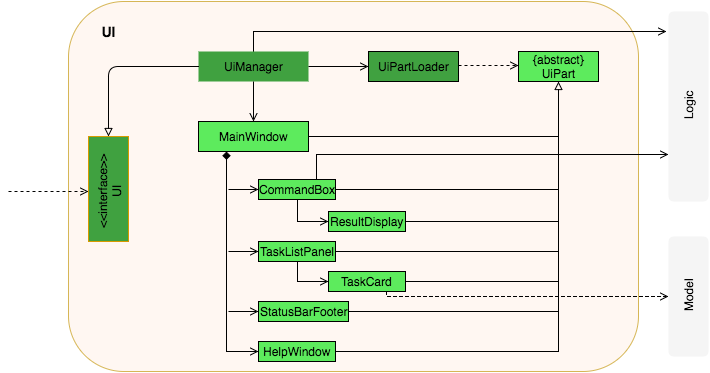

The diagram above was exported from draw.io. Its source (the exported page's mxGraphModel, read from the mxfile embedded in the PNG):
<mxGraphModel dx="790" dy="528" grid="1" gridSize="10" guides="1" tooltips="1" connect="1" arrows="1" fold="1" page="1" pageScale="1" pageWidth="826" pageHeight="1169" background="#ffffff" math="0" shadow="0">
  <root>
    <mxCell id="0" />
    <mxCell id="1" parent="0" />
    <mxCell id="52" value="" style="rounded=1;whiteSpace=wrap;html=1;fillColor=#FFF7F2;strokeColor=#d6b656;shadow=0;" vertex="1" parent="1">
      <mxGeometry x="130" y="80" width="570" height="370" as="geometry" />
    </mxCell>
    <mxCell id="4" value="" style="whiteSpace=wrap;html=1;direction=south;strokeColor=#d79b00;fillColor=#40A140;" vertex="1" parent="1">
      <mxGeometry x="150" y="215" width="40" height="105" as="geometry" />
    </mxCell>
    <mxCell id="3" value="&amp;lt;&amp;lt;interface&amp;gt;&amp;gt;&lt;div&gt;UI&lt;/div&gt;" style="text;html=1;strokeColor=none;fillColor=none;align=center;verticalAlign=middle;whiteSpace=wrap;direction=north;rotation=270;" vertex="1" parent="1">
      <mxGeometry x="160" y="250" width="20" height="40" as="geometry" />
    </mxCell>
    <mxCell id="47" style="edgeStyle=orthogonalEdgeStyle;rounded=0;html=1;exitX=0.5;exitY=0;entryX=0.105;entryY=1.05;entryPerimeter=0;startArrow=none;startFill=0;endArrow=open;endFill=0;jettySize=auto;orthogonalLoop=1;strokeWidth=1;" edge="1" parent="1" source="6" target="39">
      <mxGeometry relative="1" as="geometry" />
    </mxCell>
    <mxCell id="6" value="UiManager" style="html=1;fillColor=#40A140;strokeColor=none;" vertex="1" parent="1">
      <mxGeometry x="260" y="130" width="110" height="30" as="geometry" />
    </mxCell>
    <mxCell id="7" value="" style="endArrow=block;html=1;exitX=0;exitY=0.5;entryX=0;entryY=0.5;endFill=0;strokeWidth=1;" edge="1" parent="1" source="6" target="4">
      <mxGeometry width="50" height="50" relative="1" as="geometry">
        <mxPoint x="150" y="170" as="sourcePoint" />
        <mxPoint x="200" y="120" as="targetPoint" />
        <Array as="points">
          <mxPoint x="170" y="145" />
        </Array>
      </mxGeometry>
    </mxCell>
    <mxCell id="8" value="UiPartLoader" style="html=1;fillColor=#40A140;" vertex="1" parent="1">
      <mxGeometry x="430" y="130" width="90" height="30" as="geometry" />
    </mxCell>
    <mxCell id="9" value="" style="endArrow=open;html=1;strokeWidth=1;exitX=1;exitY=0.5;entryX=0;entryY=0.5;endFill=0;" edge="1" parent="1" source="6" target="8">
      <mxGeometry width="50" height="50" relative="1" as="geometry">
        <mxPoint x="388" y="120" as="sourcePoint" />
        <mxPoint x="438" y="70" as="targetPoint" />
      </mxGeometry>
    </mxCell>
    <mxCell id="10" value="{abstract}&lt;div&gt;UiPart&lt;/div&gt;" style="html=1;fillColor=#5DEB5D;" vertex="1" parent="1">
      <mxGeometry x="580" y="130" width="80" height="30" as="geometry" />
    </mxCell>
    <mxCell id="11" value="" style="endArrow=open;html=1;strokeWidth=1;exitX=1;exitY=0.5;entryX=0;entryY=0.5;dashed=1;endFill=0;" edge="1" parent="1">
      <mxGeometry x="520" y="144" width="50" height="50" as="geometry">
        <mxPoint x="520" y="144" as="sourcePoint" />
        <mxPoint x="580" y="144" as="targetPoint" />
      </mxGeometry>
    </mxCell>
    <mxCell id="19" style="edgeStyle=orthogonalEdgeStyle;rounded=0;html=1;exitX=0.25;exitY=1;entryX=0;entryY=0.5;endArrow=open;endFill=0;jettySize=auto;orthogonalLoop=1;strokeWidth=1;startArrow=diamond;startFill=1;" edge="1" parent="1" source="12" target="22">
      <mxGeometry relative="1" as="geometry">
        <Array as="points">
          <mxPoint x="288" y="430" />
        </Array>
      </mxGeometry>
    </mxCell>
    <mxCell id="38" style="edgeStyle=orthogonalEdgeStyle;rounded=0;html=1;exitX=1;exitY=0.5;startArrow=none;startFill=0;endArrow=none;endFill=0;jettySize=auto;orthogonalLoop=1;strokeWidth=1;" edge="1" parent="1" source="12">
      <mxGeometry relative="1" as="geometry">
        <mxPoint x="620" y="215" as="targetPoint" />
      </mxGeometry>
    </mxCell>
    <mxCell id="12" value="MainWindow" style="html=1;fillColor=#5DEB5D;" vertex="1" parent="1">
      <mxGeometry x="260" y="200" width="110" height="30" as="geometry" />
    </mxCell>
    <mxCell id="13" value="" style="endArrow=open;html=1;strokeWidth=1;exitX=0.5;exitY=1;endFill=0;" edge="1" parent="1" source="6" target="12">
      <mxGeometry width="50" height="50" relative="1" as="geometry">
        <mxPoint x="290" y="215" as="sourcePoint" />
        <mxPoint x="340" y="165" as="targetPoint" />
      </mxGeometry>
    </mxCell>
    <mxCell id="24" style="edgeStyle=orthogonalEdgeStyle;rounded=0;html=1;exitX=0;exitY=0.5;startArrow=open;startFill=0;endArrow=none;endFill=0;jettySize=auto;orthogonalLoop=1;strokeWidth=1;" edge="1" parent="1" source="14">
      <mxGeometry relative="1" as="geometry">
        <mxPoint x="290" y="268" as="targetPoint" />
      </mxGeometry>
    </mxCell>
    <mxCell id="26" style="edgeStyle=orthogonalEdgeStyle;rounded=0;html=1;exitX=0.5;exitY=1;entryX=0;entryY=0.5;startArrow=none;startFill=0;endArrow=open;endFill=0;jettySize=auto;orthogonalLoop=1;strokeWidth=1;" edge="1" parent="1" source="14" target="16">
      <mxGeometry relative="1" as="geometry">
        <Array as="points">
          <mxPoint x="359" y="300" />
        </Array>
      </mxGeometry>
    </mxCell>
    <mxCell id="37" style="edgeStyle=orthogonalEdgeStyle;rounded=0;html=1;exitX=1;exitY=0.5;startArrow=none;startFill=0;endArrow=none;endFill=0;jettySize=auto;orthogonalLoop=1;strokeWidth=1;" edge="1" parent="1" source="14">
      <mxGeometry relative="1" as="geometry">
        <mxPoint x="620" y="268" as="targetPoint" />
      </mxGeometry>
    </mxCell>
    <mxCell id="48" style="edgeStyle=orthogonalEdgeStyle;rounded=0;html=1;exitX=0.75;exitY=0;entryX=0.75;entryY=1;startArrow=none;startFill=0;endArrow=open;endFill=0;jettySize=auto;orthogonalLoop=1;strokeWidth=1;" edge="1" parent="1" source="14" target="39">
      <mxGeometry relative="1" as="geometry" />
    </mxCell>
    <mxCell id="14" value="CommandBox" style="html=1;fillColor=#5DEB5D;" vertex="1" parent="1">
      <mxGeometry x="320" y="258" width="77" height="20" as="geometry" />
    </mxCell>
    <mxCell id="29" style="edgeStyle=orthogonalEdgeStyle;rounded=0;html=1;exitX=0.5;exitY=1;entryX=0;entryY=0.5;startArrow=none;startFill=0;endArrow=open;endFill=0;jettySize=auto;orthogonalLoop=1;strokeWidth=1;" edge="1" parent="1" source="15" target="17">
      <mxGeometry relative="1" as="geometry">
        <Array as="points">
          <mxPoint x="359" y="360" />
        </Array>
      </mxGeometry>
    </mxCell>
    <mxCell id="35" style="edgeStyle=orthogonalEdgeStyle;rounded=0;html=1;exitX=1;exitY=0.5;startArrow=none;startFill=0;endArrow=none;endFill=0;jettySize=auto;orthogonalLoop=1;strokeWidth=1;" edge="1" parent="1" source="15">
      <mxGeometry relative="1" as="geometry">
        <mxPoint x="620" y="330" as="targetPoint" />
      </mxGeometry>
    </mxCell>
    <mxCell id="15" value="TaskListPanel" style="html=1;fillColor=#5DEB5D;" vertex="1" parent="1">
      <mxGeometry x="320" y="320" width="77" height="20" as="geometry" />
    </mxCell>
    <mxCell id="36" style="edgeStyle=orthogonalEdgeStyle;rounded=0;html=1;exitX=1;exitY=0.5;startArrow=none;startFill=0;endArrow=none;endFill=0;jettySize=auto;orthogonalLoop=1;strokeWidth=1;" edge="1" parent="1" source="16">
      <mxGeometry relative="1" as="geometry">
        <mxPoint x="620" y="300" as="targetPoint" />
      </mxGeometry>
    </mxCell>
    <mxCell id="16" value="ResultDisplay" style="html=1;fillColor=#5DEB5D;" vertex="1" parent="1">
      <mxGeometry x="390" y="290" width="77" height="20" as="geometry" />
    </mxCell>
    <mxCell id="34" style="edgeStyle=orthogonalEdgeStyle;rounded=0;html=1;exitX=1;exitY=0.5;startArrow=none;startFill=0;endArrow=none;endFill=0;jettySize=auto;orthogonalLoop=1;strokeWidth=1;" edge="1" parent="1" source="17">
      <mxGeometry relative="1" as="geometry">
        <mxPoint x="620" y="360" as="targetPoint" />
      </mxGeometry>
    </mxCell>
    <mxCell id="49" style="edgeStyle=orthogonalEdgeStyle;rounded=0;html=1;exitX=0.75;exitY=1;entryX=0.5;entryY=1;startArrow=none;startFill=0;endArrow=open;endFill=0;jettySize=auto;orthogonalLoop=1;strokeWidth=1;dashed=1;" edge="1" parent="1" source="17" target="41">
      <mxGeometry relative="1" as="geometry">
        <Array as="points">
          <mxPoint x="448" y="375" />
        </Array>
      </mxGeometry>
    </mxCell>
    <mxCell id="17" value="TaskCard" style="html=1;fillColor=#5DEB5D;" vertex="1" parent="1">
      <mxGeometry x="390" y="350" width="77" height="20" as="geometry" />
    </mxCell>
    <mxCell id="31" style="edgeStyle=orthogonalEdgeStyle;rounded=0;html=1;exitX=1;exitY=0.5;startArrow=none;startFill=0;endArrow=none;endFill=0;jettySize=auto;orthogonalLoop=1;strokeWidth=1;" edge="1" parent="1" source="21">
      <mxGeometry relative="1" as="geometry">
        <mxPoint x="620" y="390" as="targetPoint" />
      </mxGeometry>
    </mxCell>
    <mxCell id="21" value="StatusBarFooter" style="html=1;fillColor=#5DEB5D;" vertex="1" parent="1">
      <mxGeometry x="320" y="380" width="90" height="20" as="geometry" />
    </mxCell>
    <mxCell id="30" style="edgeStyle=orthogonalEdgeStyle;rounded=0;html=1;exitX=1;exitY=0.5;entryX=0.5;entryY=1;startArrow=none;startFill=0;endArrow=block;endFill=0;jettySize=auto;orthogonalLoop=1;strokeWidth=1;" edge="1" parent="1" source="22" target="10">
      <mxGeometry relative="1" as="geometry" />
    </mxCell>
    <mxCell id="22" value="HelpWindow" style="html=1;fillColor=#5DEB5D;" vertex="1" parent="1">
      <mxGeometry x="320" y="420" width="77" height="20" as="geometry" />
    </mxCell>
    <mxCell id="27" style="edgeStyle=orthogonalEdgeStyle;rounded=0;html=1;exitX=0;exitY=0.5;startArrow=open;startFill=0;endArrow=none;endFill=0;jettySize=auto;orthogonalLoop=1;strokeWidth=1;" edge="1" parent="1">
      <mxGeometry x="290" y="330" as="geometry">
        <mxPoint x="290" y="330" as="targetPoint" />
        <mxPoint x="320" y="330" as="sourcePoint" />
      </mxGeometry>
    </mxCell>
    <mxCell id="28" style="edgeStyle=orthogonalEdgeStyle;rounded=0;html=1;exitX=0;exitY=0.5;startArrow=open;startFill=0;endArrow=none;endFill=0;jettySize=auto;orthogonalLoop=1;strokeWidth=1;" edge="1" parent="1">
      <mxGeometry x="290" y="390" as="geometry">
        <mxPoint x="290" y="390" as="targetPoint" />
        <mxPoint x="320" y="390" as="sourcePoint" />
      </mxGeometry>
    </mxCell>
    <mxCell id="39" value="" style="rounded=1;whiteSpace=wrap;html=1;fillColor=#f5f5f5;direction=south;strokeColor=none;" vertex="1" parent="1">
      <mxGeometry x="730" y="90" width="40" height="190" as="geometry" />
    </mxCell>
    <mxCell id="41" value="" style="rounded=1;whiteSpace=wrap;html=1;fillColor=#f5f5f5;direction=south;strokeColor=none;" vertex="1" parent="1">
      <mxGeometry x="730" y="315" width="40" height="120" as="geometry" />
    </mxCell>
    <mxCell id="40" value="Logic" style="text;html=1;strokeColor=none;fillColor=none;align=center;verticalAlign=middle;whiteSpace=wrap;direction=north;rotation=270;" vertex="1" parent="1">
      <mxGeometry x="740" y="165" width="20" height="40" as="geometry" />
    </mxCell>
    <mxCell id="43" value="Model" style="text;html=1;strokeColor=none;fillColor=none;align=center;verticalAlign=middle;whiteSpace=wrap;direction=north;rotation=270;" vertex="1" parent="1">
      <mxGeometry x="740" y="355" width="20" height="40" as="geometry" />
    </mxCell>
    <mxCell id="50" value="" style="endArrow=open;html=1;dashed=1;strokeWidth=1;entryX=1;entryY=0.5;endFill=0;" edge="1" parent="1" target="3">
      <mxGeometry width="50" height="50" relative="1" as="geometry">
        <mxPoint x="70" y="270" as="sourcePoint" />
        <mxPoint x="80" y="240" as="targetPoint" />
      </mxGeometry>
    </mxCell>
    <mxCell id="51" value="&lt;b&gt;&lt;font style=&quot;font-size: 14px&quot;&gt;UI&lt;/font&gt;&lt;/b&gt;" style="text;html=1;strokeColor=none;fillColor=none;align=center;verticalAlign=middle;whiteSpace=wrap;" vertex="1" parent="1">
      <mxGeometry x="150" y="100" width="40" height="20" as="geometry" />
    </mxCell>
  </root>
</mxGraphModel>